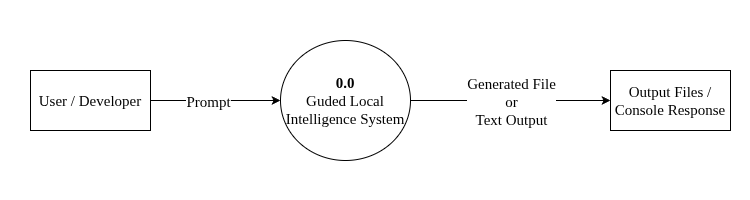

The diagram above was exported from draw.io. Its source (the exported page's mxGraphModel, read from the mxfile embedded in the PNG):
<mxGraphModel dx="1008" dy="562" grid="1" gridSize="10" guides="1" tooltips="1" connect="1" arrows="1" fold="1" page="1" pageScale="1" pageWidth="850" pageHeight="1100" math="0" shadow="0">
  <root>
    <mxCell id="0" />
    <mxCell id="1" parent="0" />
    <mxCell id="McqdgqtnimP-hEE_D2TZ-1" parent="1" style="rounded=0;whiteSpace=wrap;html=1;fontFamily=Times New Roman;fontSize=15;strokeColor=none;" value="" vertex="1">
      <mxGeometry height="200" width="750" x="80" y="120" as="geometry" />
    </mxCell>
    <mxCell id="McqdgqtnimP-hEE_D2TZ-5" edge="1" parent="1" source="McqdgqtnimP-hEE_D2TZ-2" style="edgeStyle=orthogonalEdgeStyle;rounded=0;orthogonalLoop=1;jettySize=auto;html=1;fontFamily=Times New Roman;fontSize=15;" target="McqdgqtnimP-hEE_D2TZ-4" value="">
      <mxGeometry relative="1" as="geometry" />
    </mxCell>
    <mxCell id="McqdgqtnimP-hEE_D2TZ-8" connectable="0" parent="McqdgqtnimP-hEE_D2TZ-5" style="edgeLabel;html=1;align=center;verticalAlign=middle;resizable=0;points=[];fontFamily=Times New Roman;fontSize=15;" value="Prompt" vertex="1">
      <mxGeometry relative="1" x="-0.1262" y="-2" as="geometry">
        <mxPoint y="-2" as="offset" />
      </mxGeometry>
    </mxCell>
    <mxCell id="McqdgqtnimP-hEE_D2TZ-2" parent="1" style="rounded=0;whiteSpace=wrap;html=1;fontFamily=Times New Roman;fontSize=15;" value="User / Developer" vertex="1">
      <mxGeometry height="60" width="120" x="110" y="190" as="geometry" />
    </mxCell>
    <mxCell id="McqdgqtnimP-hEE_D2TZ-7" edge="1" parent="1" source="McqdgqtnimP-hEE_D2TZ-4" style="edgeStyle=orthogonalEdgeStyle;rounded=0;orthogonalLoop=1;jettySize=auto;html=1;fontFamily=Times New Roman;fontSize=15;" target="McqdgqtnimP-hEE_D2TZ-6" value="">
      <mxGeometry relative="1" as="geometry" />
    </mxCell>
    <mxCell id="McqdgqtnimP-hEE_D2TZ-9" connectable="0" parent="McqdgqtnimP-hEE_D2TZ-7" style="edgeLabel;html=1;align=center;verticalAlign=middle;resizable=0;points=[];fontFamily=Times New Roman;fontSize=15;" value="Generated File&lt;div&gt;or&lt;/div&gt;&lt;div&gt;Text Output&lt;/div&gt;" vertex="1">
      <mxGeometry relative="1" x="-0.2582" y="1" as="geometry">
        <mxPoint x="26" y="1" as="offset" />
      </mxGeometry>
    </mxCell>
    <mxCell id="McqdgqtnimP-hEE_D2TZ-4" parent="1" style="ellipse;whiteSpace=wrap;html=1;rounded=0;fontFamily=Times New Roman;fontSize=15;" value="&lt;b&gt;0.0&lt;/b&gt;&lt;div&gt;Guded Local Intelligence System&lt;/div&gt;" vertex="1">
      <mxGeometry height="120" width="130" x="360" y="160" as="geometry" />
    </mxCell>
    <mxCell id="McqdgqtnimP-hEE_D2TZ-6" parent="1" style="whiteSpace=wrap;html=1;rounded=0;fontFamily=Times New Roman;fontSize=15;" value="Output Files / Console Response" vertex="1">
      <mxGeometry height="60" width="120" x="690" y="190" as="geometry" />
    </mxCell>
  </root>
</mxGraphModel>